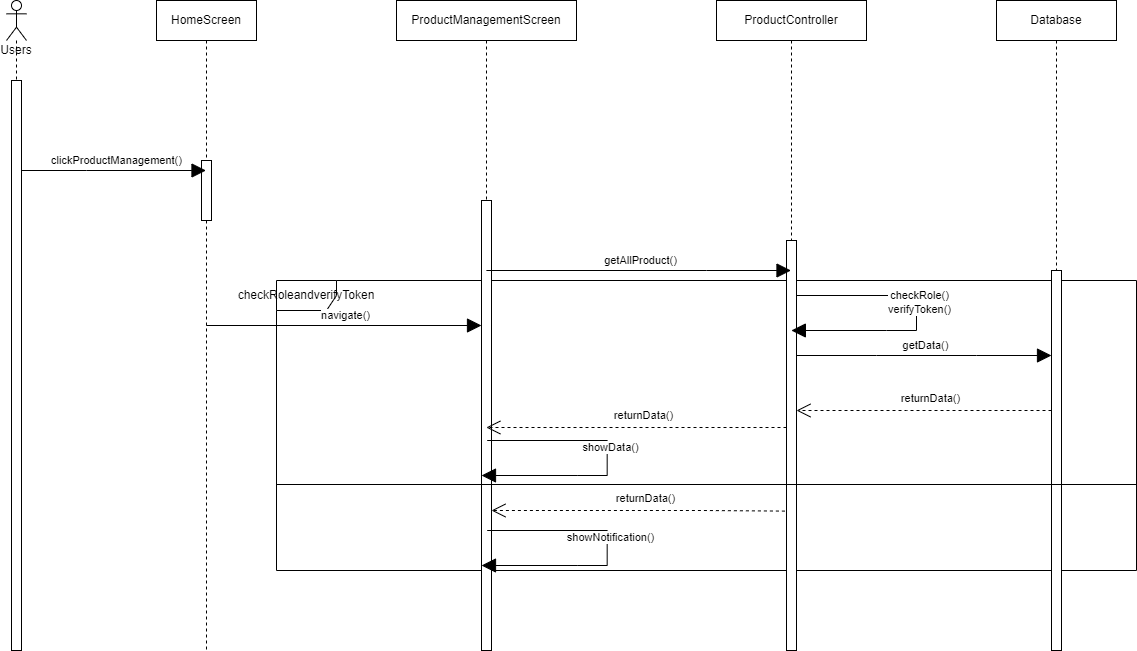

The diagram above was exported from draw.io. Its source (the exported page's mxGraphModel, read from the mxfile embedded in the PNG):
<mxGraphModel dx="543" dy="308" grid="1" gridSize="10" guides="1" tooltips="1" connect="1" arrows="1" fold="1" page="1" pageScale="1" pageWidth="827" pageHeight="1169" math="0" shadow="0">
  <root>
    <mxCell id="3mM7TWuRXJzU71J22lTM-0" />
    <mxCell id="3mM7TWuRXJzU71J22lTM-1" parent="3mM7TWuRXJzU71J22lTM-0" />
    <mxCell id="YUcvPc8MOyUDIy5fmwnQ-2" value="checkRoleandverifyToken" style="shape=umlFrame;whiteSpace=wrap;html=1;" vertex="1" parent="3mM7TWuRXJzU71J22lTM-1">
      <mxGeometry x="400" y="400" width="860" height="290" as="geometry" />
    </mxCell>
    <mxCell id="3mM7TWuRXJzU71J22lTM-54" value="Users&lt;br&gt;" style="shape=umlLifeline;participant=umlActor;perimeter=lifelinePerimeter;whiteSpace=wrap;html=1;container=1;collapsible=0;recursiveResize=0;verticalAlign=top;spacingTop=36;outlineConnect=0;" vertex="1" parent="3mM7TWuRXJzU71J22lTM-1">
      <mxGeometry x="130" y="120" width="20" height="650" as="geometry" />
    </mxCell>
    <mxCell id="3mM7TWuRXJzU71J22lTM-59" value="" style="html=1;points=[];perimeter=orthogonalPerimeter;" vertex="1" parent="3mM7TWuRXJzU71J22lTM-54">
      <mxGeometry x="5" y="80" width="10" height="570" as="geometry" />
    </mxCell>
    <mxCell id="3mM7TWuRXJzU71J22lTM-55" value="HomeScreen" style="shape=umlLifeline;perimeter=lifelinePerimeter;whiteSpace=wrap;html=1;container=1;collapsible=0;recursiveResize=0;outlineConnect=0;" vertex="1" parent="3mM7TWuRXJzU71J22lTM-1">
      <mxGeometry x="280" y="120" width="100" height="650" as="geometry" />
    </mxCell>
    <mxCell id="Nzj2xkDME4VPIc75_g2S-2" value="" style="html=1;points=[];perimeter=orthogonalPerimeter;" vertex="1" parent="3mM7TWuRXJzU71J22lTM-55">
      <mxGeometry x="45" y="160" width="10" height="60" as="geometry" />
    </mxCell>
    <mxCell id="3mM7TWuRXJzU71J22lTM-56" value="ProductManagementScreen" style="shape=umlLifeline;perimeter=lifelinePerimeter;whiteSpace=wrap;html=1;container=1;collapsible=0;recursiveResize=0;outlineConnect=0;" vertex="1" parent="3mM7TWuRXJzU71J22lTM-1">
      <mxGeometry x="520" y="120" width="180" height="650" as="geometry" />
    </mxCell>
    <mxCell id="Nzj2xkDME4VPIc75_g2S-3" value="" style="html=1;points=[];perimeter=orthogonalPerimeter;" vertex="1" parent="3mM7TWuRXJzU71J22lTM-56">
      <mxGeometry x="85" y="200" width="10" height="450" as="geometry" />
    </mxCell>
    <mxCell id="YUcvPc8MOyUDIy5fmwnQ-4" value="" style="endArrow=open;endFill=0;endSize=12;html=1;rounded=0;dashed=1;exitX=-0.159;exitY=0.66;exitDx=0;exitDy=0;exitPerimeter=0;" edge="1" parent="3mM7TWuRXJzU71J22lTM-56" source="Nzj2xkDME4VPIc75_g2S-8">
      <mxGeometry width="160" relative="1" as="geometry">
        <mxPoint x="395.67999999999995" y="510" as="sourcePoint" />
        <mxPoint x="95.00352941176459" y="510" as="targetPoint" />
        <Array as="points">
          <mxPoint x="305.67999999999995" y="510" />
          <mxPoint x="265.67999999999995" y="510" />
        </Array>
      </mxGeometry>
    </mxCell>
    <mxCell id="YUcvPc8MOyUDIy5fmwnQ-5" value="returnData()" style="edgeLabel;html=1;align=center;verticalAlign=middle;resizable=0;points=[];" vertex="1" connectable="0" parent="YUcvPc8MOyUDIy5fmwnQ-4">
      <mxGeometry x="-0.0185" y="-1" relative="1" as="geometry">
        <mxPoint x="4" y="-11" as="offset" />
      </mxGeometry>
    </mxCell>
    <mxCell id="YUcvPc8MOyUDIy5fmwnQ-6" value="" style="endArrow=block;endFill=1;endSize=12;html=1;rounded=0;" edge="1" parent="3mM7TWuRXJzU71J22lTM-56">
      <mxGeometry width="160" relative="1" as="geometry">
        <mxPoint x="90.68000000000006" y="440" as="sourcePoint" />
        <mxPoint x="85.0035294117647" y="475" as="targetPoint" />
        <Array as="points">
          <mxPoint x="210.68000000000006" y="440" />
          <mxPoint x="210.68000000000006" y="475" />
          <mxPoint x="180.68000000000006" y="475" />
        </Array>
      </mxGeometry>
    </mxCell>
    <mxCell id="YUcvPc8MOyUDIy5fmwnQ-7" value="showData()" style="edgeLabel;html=1;align=center;verticalAlign=middle;resizable=0;points=[];" vertex="1" connectable="0" parent="YUcvPc8MOyUDIy5fmwnQ-6">
      <mxGeometry x="-0.0185" y="-1" relative="1" as="geometry">
        <mxPoint x="4" y="-11" as="offset" />
      </mxGeometry>
    </mxCell>
    <mxCell id="YUcvPc8MOyUDIy5fmwnQ-8" value="" style="endArrow=block;endFill=1;endSize=12;html=1;rounded=0;" edge="1" parent="3mM7TWuRXJzU71J22lTM-56">
      <mxGeometry width="160" relative="1" as="geometry">
        <mxPoint x="90.68000000000006" y="530" as="sourcePoint" />
        <mxPoint x="85.00352941176493" y="565" as="targetPoint" />
        <Array as="points">
          <mxPoint x="210.68000000000006" y="530" />
          <mxPoint x="210.68000000000006" y="565" />
          <mxPoint x="180.68000000000006" y="565" />
        </Array>
      </mxGeometry>
    </mxCell>
    <mxCell id="YUcvPc8MOyUDIy5fmwnQ-9" value="showNotification()" style="edgeLabel;html=1;align=center;verticalAlign=middle;resizable=0;points=[];" vertex="1" connectable="0" parent="YUcvPc8MOyUDIy5fmwnQ-8">
      <mxGeometry x="-0.0185" y="-1" relative="1" as="geometry">
        <mxPoint x="4" y="-11" as="offset" />
      </mxGeometry>
    </mxCell>
    <mxCell id="3mM7TWuRXJzU71J22lTM-57" value="ProductController" style="shape=umlLifeline;perimeter=lifelinePerimeter;whiteSpace=wrap;html=1;container=1;collapsible=0;recursiveResize=0;outlineConnect=0;" vertex="1" parent="3mM7TWuRXJzU71J22lTM-1">
      <mxGeometry x="840" y="120" width="150" height="650" as="geometry" />
    </mxCell>
    <mxCell id="Nzj2xkDME4VPIc75_g2S-8" value="" style="html=1;points=[];perimeter=orthogonalPerimeter;" vertex="1" parent="3mM7TWuRXJzU71J22lTM-57">
      <mxGeometry x="70" y="240" width="10" height="410" as="geometry" />
    </mxCell>
    <mxCell id="YUcvPc8MOyUDIy5fmwnQ-0" value="" style="endArrow=block;endFill=1;endSize=12;html=1;rounded=0;" edge="1" parent="3mM7TWuRXJzU71J22lTM-57" source="Nzj2xkDME4VPIc75_g2S-8" target="3mM7TWuRXJzU71J22lTM-57">
      <mxGeometry width="160" relative="1" as="geometry">
        <mxPoint x="89.99999999999977" y="365" as="sourcePoint" />
        <mxPoint x="344.9999999999998" y="365" as="targetPoint" />
        <Array as="points">
          <mxPoint x="200" y="295" />
          <mxPoint x="200" y="330" />
          <mxPoint x="170" y="330" />
        </Array>
      </mxGeometry>
    </mxCell>
    <mxCell id="YUcvPc8MOyUDIy5fmwnQ-1" value="checkRole()&lt;br&gt;verifyToken()" style="edgeLabel;html=1;align=center;verticalAlign=middle;resizable=0;points=[];" vertex="1" connectable="0" parent="YUcvPc8MOyUDIy5fmwnQ-0">
      <mxGeometry x="-0.0185" y="-1" relative="1" as="geometry">
        <mxPoint x="4" y="-11" as="offset" />
      </mxGeometry>
    </mxCell>
    <mxCell id="3mM7TWuRXJzU71J22lTM-58" value="Database" style="shape=umlLifeline;perimeter=lifelinePerimeter;whiteSpace=wrap;html=1;container=1;collapsible=0;recursiveResize=0;outlineConnect=0;" vertex="1" parent="3mM7TWuRXJzU71J22lTM-1">
      <mxGeometry x="1120" y="120" width="120" height="300" as="geometry" />
    </mxCell>
    <mxCell id="Nzj2xkDME4VPIc75_g2S-0" value="" style="endArrow=block;endFill=1;endSize=12;html=1;rounded=0;" edge="1" parent="3mM7TWuRXJzU71J22lTM-1" source="3mM7TWuRXJzU71J22lTM-59" target="3mM7TWuRXJzU71J22lTM-55">
      <mxGeometry width="160" relative="1" as="geometry">
        <mxPoint x="220" y="280" as="sourcePoint" />
        <mxPoint x="300" y="290" as="targetPoint" />
        <Array as="points">
          <mxPoint x="210" y="290" />
        </Array>
      </mxGeometry>
    </mxCell>
    <mxCell id="Nzj2xkDME4VPIc75_g2S-1" value="clickProductManagement()" style="edgeLabel;html=1;align=center;verticalAlign=middle;resizable=0;points=[];" vertex="1" connectable="0" parent="Nzj2xkDME4VPIc75_g2S-0">
      <mxGeometry x="-0.0185" y="-1" relative="1" as="geometry">
        <mxPoint x="4" y="-11" as="offset" />
      </mxGeometry>
    </mxCell>
    <mxCell id="Nzj2xkDME4VPIc75_g2S-4" value="" style="endArrow=block;endFill=1;endSize=12;html=1;rounded=0;" edge="1" parent="3mM7TWuRXJzU71J22lTM-1" source="3mM7TWuRXJzU71J22lTM-55" target="Nzj2xkDME4VPIc75_g2S-3">
      <mxGeometry width="160" relative="1" as="geometry">
        <mxPoint x="420" y="250" as="sourcePoint" />
        <mxPoint x="339.5" y="300" as="targetPoint" />
        <Array as="points" />
      </mxGeometry>
    </mxCell>
    <mxCell id="Nzj2xkDME4VPIc75_g2S-5" value="navigate()" style="edgeLabel;html=1;align=center;verticalAlign=middle;resizable=0;points=[];" vertex="1" connectable="0" parent="Nzj2xkDME4VPIc75_g2S-4">
      <mxGeometry x="-0.0185" y="-1" relative="1" as="geometry">
        <mxPoint x="4" y="-11" as="offset" />
      </mxGeometry>
    </mxCell>
    <mxCell id="Nzj2xkDME4VPIc75_g2S-6" value="" style="endArrow=block;endFill=1;endSize=12;html=1;rounded=0;" edge="1" parent="3mM7TWuRXJzU71J22lTM-1" source="3mM7TWuRXJzU71J22lTM-56" target="3mM7TWuRXJzU71J22lTM-57">
      <mxGeometry width="160" relative="1" as="geometry">
        <mxPoint x="649.9973684210524" y="370" as="sourcePoint" />
        <mxPoint x="925.55" y="370" as="targetPoint" />
        <Array as="points">
          <mxPoint x="830" y="390" />
        </Array>
      </mxGeometry>
    </mxCell>
    <mxCell id="Nzj2xkDME4VPIc75_g2S-7" value="getAllProduct()" style="edgeLabel;html=1;align=center;verticalAlign=middle;resizable=0;points=[];" vertex="1" connectable="0" parent="Nzj2xkDME4VPIc75_g2S-6">
      <mxGeometry x="-0.0185" y="-1" relative="1" as="geometry">
        <mxPoint x="4" y="-11" as="offset" />
      </mxGeometry>
    </mxCell>
    <mxCell id="Nzj2xkDME4VPIc75_g2S-9" value="" style="html=1;points=[];perimeter=orthogonalPerimeter;" vertex="1" parent="3mM7TWuRXJzU71J22lTM-1">
      <mxGeometry x="1175" y="390" width="10" height="380" as="geometry" />
    </mxCell>
    <mxCell id="Nzj2xkDME4VPIc75_g2S-10" value="" style="endArrow=block;endFill=1;endSize=12;html=1;rounded=0;" edge="1" parent="3mM7TWuRXJzU71J22lTM-1" source="Nzj2xkDME4VPIc75_g2S-8" target="Nzj2xkDME4VPIc75_g2S-9">
      <mxGeometry width="160" relative="1" as="geometry">
        <mxPoint x="969.9992592592594" y="420" as="sourcePoint" />
        <mxPoint x="1110" y="450" as="targetPoint" />
        <Array as="points">
          <mxPoint x="1000" y="475" />
          <mxPoint x="1100" y="475" />
        </Array>
      </mxGeometry>
    </mxCell>
    <mxCell id="Nzj2xkDME4VPIc75_g2S-11" value="getData()" style="edgeLabel;html=1;align=center;verticalAlign=middle;resizable=0;points=[];" vertex="1" connectable="0" parent="Nzj2xkDME4VPIc75_g2S-10">
      <mxGeometry x="-0.0185" y="-1" relative="1" as="geometry">
        <mxPoint x="4" y="-11" as="offset" />
      </mxGeometry>
    </mxCell>
    <mxCell id="Nzj2xkDME4VPIc75_g2S-12" value="" style="endArrow=open;endFill=0;endSize=12;html=1;rounded=0;dashed=1;" edge="1" parent="3mM7TWuRXJzU71J22lTM-1" source="Nzj2xkDME4VPIc75_g2S-9" target="Nzj2xkDME4VPIc75_g2S-8">
      <mxGeometry width="160" relative="1" as="geometry">
        <mxPoint x="930" y="449.9999999999999" as="sourcePoint" />
        <mxPoint x="1185" y="449.9999999999999" as="targetPoint" />
        <Array as="points">
          <mxPoint x="1030" y="530" />
        </Array>
      </mxGeometry>
    </mxCell>
    <mxCell id="Nzj2xkDME4VPIc75_g2S-13" value="returnData()" style="edgeLabel;html=1;align=center;verticalAlign=middle;resizable=0;points=[];" vertex="1" connectable="0" parent="Nzj2xkDME4VPIc75_g2S-12">
      <mxGeometry x="-0.0185" y="-1" relative="1" as="geometry">
        <mxPoint x="4" y="-11" as="offset" />
      </mxGeometry>
    </mxCell>
    <mxCell id="Nzj2xkDME4VPIc75_g2S-14" value="" style="endArrow=open;endFill=0;endSize=12;html=1;rounded=0;dashed=1;" edge="1" parent="3mM7TWuRXJzU71J22lTM-1" source="Nzj2xkDME4VPIc75_g2S-8" target="3mM7TWuRXJzU71J22lTM-56">
      <mxGeometry width="160" relative="1" as="geometry">
        <mxPoint x="1185" y="540" as="sourcePoint" />
        <mxPoint x="930" y="540" as="targetPoint" />
        <Array as="points">
          <mxPoint x="820" y="547" />
          <mxPoint x="780" y="547" />
        </Array>
      </mxGeometry>
    </mxCell>
    <mxCell id="Nzj2xkDME4VPIc75_g2S-15" value="returnData()" style="edgeLabel;html=1;align=center;verticalAlign=middle;resizable=0;points=[];" vertex="1" connectable="0" parent="Nzj2xkDME4VPIc75_g2S-14">
      <mxGeometry x="-0.0185" y="-1" relative="1" as="geometry">
        <mxPoint x="4" y="-11" as="offset" />
      </mxGeometry>
    </mxCell>
    <mxCell id="YUcvPc8MOyUDIy5fmwnQ-3" value="" style="line;strokeWidth=1;fillColor=none;align=left;verticalAlign=middle;spacingTop=-1;spacingLeft=3;spacingRight=3;rotatable=0;labelPosition=right;points=[];portConstraint=eastwest;" vertex="1" parent="3mM7TWuRXJzU71J22lTM-1">
      <mxGeometry x="400" y="600" width="860" height="8" as="geometry" />
    </mxCell>
  </root>
</mxGraphModel>